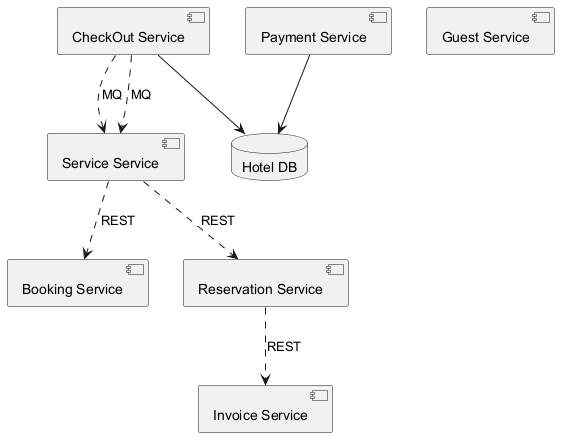

The diagram above was rendered by PlantUML. Its source (embedded in the PNG):
@startuml

component "CheckOut Service" as C_CheckOutService
component "Service Service" as C_ServiceService
component "Booking Service" as C_BookingService
component "Payment Service" as C_PaymentService
component "Invoice Service" as C_InvoiceService
component "Reservation Service" as C_ReservationService
component "Guest Service" as C_GuestService
database "Hotel DB" as DB_hotel
C_CheckOutService --> DB_hotel
C_PaymentService --> DB_hotel
C_ServiceService ..> C_BookingService : REST
C_CheckOutService ..> C_ServiceService : MQ
C_CheckOutService ..> C_ServiceService : MQ
C_ReservationService ..> C_InvoiceService : REST
C_ServiceService ..> C_ReservationService : REST
@enduml